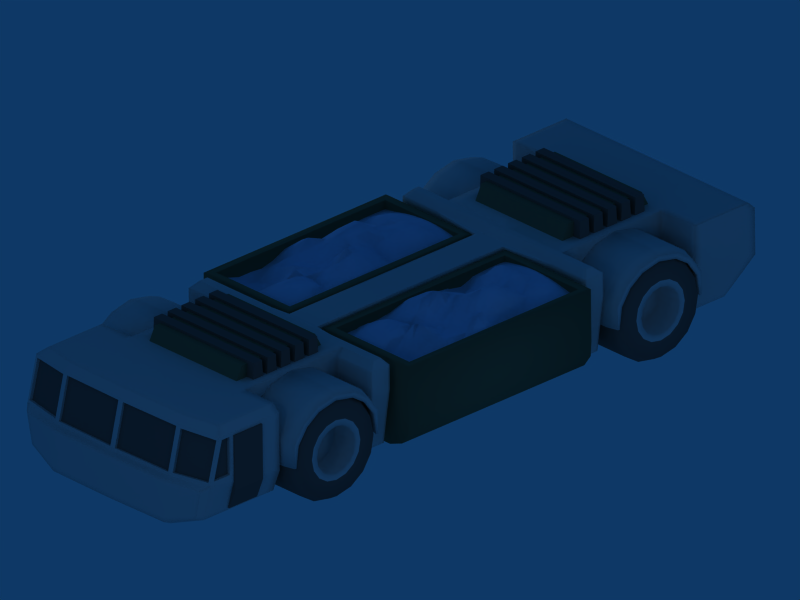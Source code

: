 # Source: cargotruck.blend  (saved by Blender 2.40.0; exported with 4.5.12 LTS)
import bpy
from mathutils import Matrix  # noqa: F401  (used for matrix-valued properties, if any)

bpy.ops.wm.read_factory_settings(use_empty=True)
scene = bpy.context.scene
scene.name = 'Scene'

# ---- collections
col_collection_1 = bpy.data.collections.new('Collection 1'); scene.collection.children.link(col_collection_1)

# ---- materials (node trees are filled in below, after node groups)
mat_material_002 = bpy.data.materials.new('Material.002')
mat_material_002.alpha_threshold = 0.0
mat_material_002.preview_render_type = 'FLAT'
mat_material_002.diffuse_color = (0.3564, 0.3564, 0.3564, 1.0)
mat_material_002.roughness = 0.5
mat_material_002.line_color = (0.0, 0.0, 0.0, 1.0)
mat_material = bpy.data.materials.new('Material')
mat_material.alpha_threshold = 0.0
mat_material.roughness = 0.5
mat_material.line_color = (0.0, 0.0, 0.0, 1.0)
mat_material_003 = bpy.data.materials.new('Material.003')
mat_material_003.alpha_threshold = 0.0
mat_material_003.preview_render_type = 'FLAT'
mat_material_003.diffuse_color = (0.6855, 0.8182, 0.9653, 1.0)
mat_material_003.roughness = 0.5
mat_material_003.line_color = (0.0, 0.0, 0.0, 1.0)
mat_material_001 = bpy.data.materials.new('Material.001')
mat_material_001.alpha_threshold = 0.0
mat_material_001.preview_render_type = 'FLAT'
mat_material_001.diffuse_color = (0.3072, 0.4103, 0.3215, 1.0)
mat_material_001.roughness = 0.5
mat_material_001.line_color = (0.0, 0.0, 0.0, 1.0)

# ---- material node trees

# ---- world
world_world = bpy.data.worlds.new('World'); scene.world = world_world
world_world.color = (0.05656, 0.2208, 0.4)
world_world.use_sun_shadow = False
world_world.sun_shadow_jitter_overblur = 0.0
world_world.cycles.sampling_method = 'MANUAL'
world_world.cycles.sample_map_resolution = 256

# ---- cameras
cam_camera = bpy.data.cameras.new('Camera')
cam_camera.type = 'ORTHO'
cam_camera.passepartout_alpha = 0.2
cam_camera.clip_end = 100.0
cam_camera.lens = 35.0
cam_camera.ortho_scale = 10.0
cam_camera.show_passepartout = False
cam_camera.show_safe_areas = True
cam_camera.dof.focus_distance = 0.0
cam_camera.dof.aperture_fstop = 128.0

# ---- lights
light_spot_002 = bpy.data.lights.new('Spot.002', 'POINT')
light_spot_002.transmission_factor = 0.0
light_spot_002.cutoff_distance = 30.0
light_spot_002.energy = 100.0
light_spot_002.shadow_buffer_clip_start = 1.001
light_spot_002.shadow_soft_size = 1.0
light_spot_002.shadow_maximum_resolution = 0.006
light_spot_002.use_absolute_resolution = True
light_spot_002.cycles.use_multiple_importance_sampling = False
light_spot_001 = bpy.data.lights.new('Spot.001', 'POINT')
light_spot_001.transmission_factor = 0.0
light_spot_001.cutoff_distance = 30.0
light_spot_001.energy = 100.0
light_spot_001.shadow_buffer_clip_start = 1.001
light_spot_001.shadow_soft_size = 1.0
light_spot_001.shadow_maximum_resolution = 0.006
light_spot_001.use_absolute_resolution = True
light_spot_001.cycles.use_multiple_importance_sampling = False
light_spot = bpy.data.lights.new('Spot', 'POINT')
light_spot.transmission_factor = 0.0
light_spot.cutoff_distance = 30.0
light_spot.energy = 100.0
light_spot.shadow_buffer_clip_start = 1.001
light_spot.shadow_soft_size = 1.0
light_spot.shadow_maximum_resolution = 0.006
light_spot.use_absolute_resolution = True
light_spot.cycles.use_multiple_importance_sampling = False

# ---- meshes
me_cube_007 = bpy.data.meshes.new('Cube.007')
me_cube_007.from_pydata([(0.3649, 0.8215, 2.315), (0.3258, 0.7323, 2.315), (0.3649, 0.8215, 3.195), (0.3258, 0.7323, 3.195), (0.5594, 0.5741, 3.195), (0.6264, 0.6447, 3.195), (0.5594, 0.5741, 2.315), (0.6264, 0.6447, 2.315), (0.8172, 0.3746, 2.315), (0.7291, 0.3331, 2.315), (0.8172, 0.3746, 3.195), (0.7291, 0.3331, 3.195), (0.7781, -0.006261, 3.195), (0.8125, -0.005803, 3.195), (0.7781, -0.006261, 2.315), (0.8125, -0.005802, 2.315), (-0.8181, -0.005802, 2.315), (-0.7841, -0.006261, 2.315), (-0.8181, -0.005803, 3.195), (-0.7841, -0.006261, 3.195), (-0.7352, 0.3331, 3.195), (-0.8233, 0.3746, 3.195), (-0.7352, 0.3331, 2.315), (-0.8233, 0.3746, 2.315), (-0.6326, 0.6447, 2.315), (-0.5655, 0.5741, 2.315), (-0.6326, 0.6447, 3.195), (-0.5655, 0.5741, 3.195), (-0.003085, 0.8989, 3.195), (-0.003084, 0.8015, 3.195), (-0.3319, 0.7323, 3.195), (-0.3711, 0.8215, 3.195), (-0.003085, 0.8989, 2.315), (-0.003085, 0.8015, 2.315), (-0.3319, 0.7323, 2.315), (-0.3711, 0.8215, 2.315), (-0.3491, 0.7714, 3.373), (-0.3123, 0.6876, 3.373), (-0.003082, 0.7526, 3.373), (-0.003082, 0.8442, 3.373), (-0.5319, 0.5388, 3.373), (-0.595, 0.6052, 3.373), (-0.7743, 0.3513, 3.373), (-0.6915, 0.3122, 3.373), (-0.7374, -0.006887, 3.373), (-0.7694, -0.006456, 3.373), (0.7638, -0.006456, 3.373), (0.7314, -0.006887, 3.373), (0.6853, 0.3122, 3.373), (0.7681, 0.3513, 3.373), (0.5888, 0.6052, 3.373), (0.5258, 0.5388, 3.373), (0.3061, 0.6876, 3.373), (0.3429, 0.7714, 3.373)], [], [(0, 1, 33, 32), (1, 3, 29, 33), (33, 32, 28, 29), (2, 0, 32, 28), (0, 2, 5, 7), (3, 1, 6, 4), (1, 0, 7, 6), (6, 7, 8, 9), (4, 6, 9, 11), (7, 5, 10, 8), (8, 10, 13, 15), (11, 9, 14, 12), (9, 8, 15, 14), (15, 13, 12, 14), (16, 17, 19, 18), (22, 17, 16, 23), (20, 19, 17, 22), (23, 16, 18, 21), (24, 23, 21, 26), (27, 20, 22, 25), (25, 22, 23, 24), (34, 25, 24, 35), (30, 27, 25, 34), (35, 24, 26, 31), (31, 28, 32, 35), (34, 33, 29, 30), (35, 32, 33, 34), (29, 3, 52, 38), (2, 28, 39, 53), (29, 38, 37, 30), (31, 36, 39, 28), (26, 41, 36, 31), (30, 37, 40, 27), (27, 40, 43, 20), (21, 42, 41, 26), (18, 45, 42, 21), (20, 43, 44, 19), (19, 44, 45, 18), (12, 13, 46, 47), (11, 12, 47, 48), (13, 10, 49, 46), (10, 5, 50, 49), (4, 11, 48, 51), (3, 4, 51, 52), (5, 2, 53, 50), (53, 39, 38, 52), (53, 52, 51, 50), (50, 51, 48, 49), (49, 48, 47, 46), (42, 45, 44, 43), (41, 42, 43, 40), (36, 41, 40, 37), (36, 37, 38, 39)])
me_cube_007.polygons.foreach_set('use_smooth', [True] * 53)
me_cube_007.use_remesh_preserve_volume = False
me_cube_007.use_remesh_preserve_attributes = False
me_cube_007.use_mirror_vertex_groups = False
me_cube_007.update()
me_cylinder_003 = bpy.data.meshes.new('Cylinder.003')
me_cylinder_003.from_pydata([(0.5012, 0.4873, -0.2922), (0.657, 0.2541, -0.2922), (0.7117, -0.0209, -0.2922), (0.657, -0.2959, -0.2922), (0.5012, -0.5291, -0.2922), (0.2681, -0.6849, -0.2922), (-0.006967, -0.7396, -0.2922), (-0.282, -0.6849, -0.2922), (-0.5151, -0.5291, -0.2922), (-0.6709, -0.2959, -0.2922), (-0.7256, -0.0209, -0.2922), (-0.6709, 0.2541, -0.2922), (-0.5151, 0.4873, -0.2922), (-0.282, 0.6431, -0.2922), (-0.006966, 0.6978, -0.2922), (0.2681, 0.6431, -0.2922), (0.5012, 0.4873, 0.2156), (0.657, 0.2541, 0.2156), (0.7117, -0.0209, 0.2156), (0.657, -0.2959, 0.2156), (0.5012, -0.5291, 0.2156), (0.2681, -0.6849, 0.2156), (-0.006968, -0.7396, 0.2156), (-0.282, -0.6849, 0.2156), (-0.5151, -0.5291, 0.2156), (-0.6709, -0.2959, 0.2156), (-0.7256, -0.0209, 0.2156), (-0.6709, 0.2541, 0.2156), (-0.5151, 0.4873, 0.2156), (-0.282, 0.6431, 0.2156), (-0.006965, 0.6978, 0.2156), (0.2681, 0.6431, 0.2156), (0.239, 0.5729, -0.4176), (-0.006966, 0.6219, -0.4176), (-0.2529, 0.5729, -0.4176), (-0.4615, 0.4336, -0.4176), (-0.6008, 0.2251, -0.4176), (-0.6497, -0.0209, -0.4176), (-0.6008, -0.2669, -0.4176), (-0.4615, -0.4754, -0.4176), (-0.2529, -0.6147, -0.4176), (-0.006967, -0.6637, -0.4176), (0.239, -0.6147, -0.4176), (0.4475, -0.4754, -0.4176), (0.5869, -0.2669, -0.4176), (0.6358, -0.0209, -0.4176), (0.5869, 0.2251, -0.4176), (0.4475, 0.4336, -0.4176), (0.2258, 0.2119, -0.4176), (0.2972, 0.1051, -0.4176), (0.3222, -0.0209, -0.4176), (0.2972, -0.1469, -0.4176), (0.2258, -0.2537, -0.4176), (0.119, -0.325, -0.4176), (-0.006967, -0.3501, -0.4176), (-0.1329, -0.325, -0.4176), (-0.2397, -0.2537, -0.4176), (-0.3111, -0.1469, -0.4176), (-0.3362, -0.0209, -0.4176), (-0.3111, 0.1051, -0.4176), (-0.2397, 0.2119, -0.4176), (-0.1329, 0.2832, -0.4176), (-0.006967, 0.3083, -0.4176), (0.119, 0.2832, -0.4176), (-0.006967, -0.0209, -0.04835), (0.119, 0.2832, -0.04835), (-0.006967, 0.3083, -0.04835), (-0.1329, 0.2832, -0.04835), (-0.2397, 0.2119, -0.04835), (-0.3111, 0.1051, -0.04835), (-0.3362, -0.0209, -0.04835), (-0.3111, -0.1469, -0.04835), (-0.2397, -0.2537, -0.04835), (-0.1329, -0.325, -0.04835), (-0.006967, -0.3501, -0.04835), (0.119, -0.325, -0.04835), (0.2258, -0.2537, -0.04835), (0.2972, -0.1469, -0.04835), (0.3222, -0.0209, -0.04835), (0.2972, 0.1051, -0.04835), (0.2258, 0.2119, -0.04835), (-0.006967, -0.0209, 0.3619), (0.2319, 0.5558, 0.3619), (-0.006965, 0.6033, 0.3619), (-0.2458, 0.5558, 0.3619), (-0.4483, 0.4205, 0.3619), (-0.5836, 0.218, 0.3619), (-0.6311, -0.0209, 0.3619), (-0.5836, -0.2598, 0.3619), (-0.4483, -0.4623, 0.3619), (-0.2458, -0.5976, 0.3619), (-0.006968, -0.6451, 0.3619), (0.2319, -0.5976, 0.3619), (0.4344, -0.4623, 0.3619), (0.5697, -0.2598, 0.3619), (0.6172, -0.0209, 0.3619), (0.5697, 0.218, 0.3619), (0.4344, 0.4205, 0.3619), (0.378, 0.1385, -0.4176), (0.2876, 0.2737, -0.4176), (0.4097, -0.0209, -0.4176), (0.378, -0.1803, -0.4176), (0.2876, -0.3155, -0.4176), (0.1525, -0.4058, -0.4176), (-0.006967, -0.4376, -0.4176), (-0.1664, -0.4058, -0.4176), (-0.3016, -0.3155, -0.4176), (-0.3919, -0.1803, -0.4176), (-0.4236, -0.0209, -0.4176), (-0.3919, 0.1385, -0.4176), (-0.3016, 0.2737, -0.4176), (-0.1664, 0.364, -0.4176), (-0.006967, 0.3957, -0.4176), (0.1525, 0.364, -0.4176)], [], [(0, 16, 17, 1), (1, 17, 18, 2), (2, 18, 19, 3), (3, 19, 20, 4), (4, 20, 21, 5), (5, 21, 22, 6), (6, 22, 23, 7), (7, 23, 24, 8), (8, 24, 25, 9), (9, 25, 26, 10), (10, 26, 27, 11), (11, 27, 28, 12), (12, 28, 29, 13), (13, 29, 30, 14), (14, 30, 31, 15), (16, 0, 15, 31), (15, 0, 47, 32), (14, 15, 32, 33), (13, 14, 33, 34), (12, 13, 34, 35), (11, 12, 35, 36), (10, 11, 36, 37), (9, 10, 37, 38), (8, 9, 38, 39), (7, 8, 39, 40), (6, 7, 40, 41), (5, 6, 41, 42), (4, 5, 42, 43), (3, 4, 43, 44), (2, 3, 44, 45), (1, 2, 45, 46), (0, 1, 46, 47), (63, 48, 80, 65), (62, 63, 65, 66), (61, 62, 66, 67), (60, 61, 67, 68), (59, 60, 68, 69), (58, 59, 69, 70), (57, 58, 70, 71), (56, 57, 71, 72), (55, 56, 72, 73), (54, 55, 73, 74), (53, 54, 74, 75), (52, 53, 75, 76), (51, 52, 76, 77), (50, 51, 77, 78), (49, 50, 78, 79), (48, 49, 79, 80), (64, 80, 79), (64, 79, 78), (64, 78, 77), (64, 77, 76), (64, 76, 75), (64, 75, 74), (64, 74, 73), (64, 73, 72), (64, 72, 71), (64, 71, 70), (64, 70, 69), (64, 69, 68), (64, 68, 67), (64, 67, 66), (64, 66, 65), (64, 65, 80), (16, 31, 82, 97), (31, 30, 83, 82), (30, 29, 84, 83), (29, 28, 85, 84), (28, 27, 86, 85), (27, 26, 87, 86), (26, 25, 88, 87), (25, 24, 89, 88), (24, 23, 90, 89), (23, 22, 91, 90), (22, 21, 92, 91), (21, 20, 93, 92), (20, 19, 94, 93), (19, 18, 95, 94), (18, 17, 96, 95), (17, 16, 97, 96), (81, 96, 97), (81, 95, 96), (81, 94, 95), (81, 93, 94), (81, 92, 93), (81, 91, 92), (81, 90, 91), (81, 89, 90), (81, 88, 89), (81, 87, 88), (81, 86, 87), (81, 85, 86), (81, 84, 85), (81, 83, 84), (81, 82, 83), (81, 97, 82), (46, 98, 99, 47), (98, 49, 48, 99), (45, 100, 98, 46), (100, 50, 49, 98), (44, 101, 100, 45), (101, 51, 50, 100), (43, 102, 101, 44), (102, 52, 51, 101), (42, 103, 102, 43), (103, 53, 52, 102), (41, 104, 103, 42), (104, 54, 53, 103), (40, 105, 104, 41), (105, 55, 54, 104), (39, 106, 105, 40), (106, 56, 55, 105), (38, 107, 106, 39), (107, 57, 56, 106), (37, 108, 107, 38), (108, 58, 57, 107), (36, 109, 108, 37), (109, 59, 58, 108), (35, 110, 109, 36), (110, 60, 59, 109), (34, 111, 110, 35), (111, 61, 60, 110), (33, 112, 111, 34), (112, 62, 61, 111), (32, 113, 112, 33), (113, 63, 62, 112), (47, 99, 113, 32), (99, 48, 63, 113)])
me_cylinder_003.polygons.foreach_set('use_smooth', [True] * 128)
me_cylinder_003.polygons.foreach_set('material_index', [0, 0, 0, 0, 0, 0, 0, 0, 0, 0, 0, 0, 0, 0, 0, 0, 0, 0, 0, 0, 0, 0, 0, 0, 0, 0, 0, 0, 0, 0, 0, 0, 1, 1, 1, 1, 1, 1, 1, 1, 1, 1, 1, 1, 1, 1, 1, 1, 1, 1, 1, 1, 1, 1, 1, 1, 1, 1, 1, 1, 1, 1, 1, 1, 0, 0, 0, 0, 0, 0, 0, 0, 0, 0, 0, 0, 0, 0, 0, 0, 0, 0, 0, 0, 0, 0, 0, 0, 0, 0, 0, 0, 0, 0, 0, 0, 0, 1, 0, 1, 0, 1, 0, 1, 0, 1, 0, 1, 0, 1, 0, 1, 0, 1, 0, 1, 0, 1, 0, 1, 0, 1, 0, 1, 0, 1, 0, 1])
me_cylinder_003.materials.append(mat_material_002)
me_cylinder_003.materials.append(mat_material)
me_cylinder_003.use_remesh_preserve_volume = False
me_cylinder_003.use_remesh_preserve_attributes = False
me_cylinder_003.use_mirror_vertex_groups = False
me_cylinder_003.update()
me_cylinder_004 = bpy.data.meshes.new('Cylinder.004')
me_cylinder_004.from_pydata([(-1.832, 1.247, 0.1536), (-1.832, 1.294, 0.08315), (-1.832, 1.311, 1.499e-08), (-1.832, 1.294, -0.08315), (-1.832, 1.247, -0.1536), (-1.832, 1.177, -0.2007), (-1.832, 1.093, -0.2173), (-1.832, 1.01, -0.2007), (-1.832, 0.9398, -0.1536), (-1.832, 0.8927, -0.08315), (-1.832, 0.8762, 2.708e-08), (-1.832, 0.8927, 0.08315), (-1.832, 0.9398, 0.1536), (-1.832, 1.01, 0.2007), (-1.832, 1.093, 0.2173), (-1.832, 1.177, 0.2007), (1.832, 1.247, 0.1536), (1.832, 1.294, 0.08315), (1.832, 1.311, -2.561e-07), (1.832, 1.294, -0.08315), (1.832, 1.247, -0.1536), (1.832, 1.177, -0.2007), (1.832, 1.093, -0.2173), (1.832, 1.01, -0.2007), (1.832, 0.9398, -0.1536), (1.832, 0.8927, -0.08315), (1.832, 0.8762, 5.831e-07), (1.832, 0.8927, 0.08315), (1.832, 0.9398, 0.1536), (1.832, 1.01, 0.2007), (1.832, 1.093, 0.2173), (1.832, 1.177, 0.2007), (-1.832, 1.093, 2.449e-08), (1.832, 1.093, 2.449e-08), (1.832, -1.093, 2.449e-08), (-1.832, -1.093, 2.449e-08), (1.832, -1.01, 0.2007), (1.832, -1.093, 0.2173), (1.832, -1.177, 0.2007), (1.832, -1.247, 0.1536), (1.832, -1.294, 0.08315), (1.832, -1.311, 5.831e-07), (1.832, -1.294, -0.08315), (1.832, -1.247, -0.1536), (1.832, -1.177, -0.2007), (1.832, -1.093, -0.2173), (1.832, -1.01, -0.2007), (1.832, -0.9398, -0.1536), (1.832, -0.8927, -0.08315), (1.832, -0.8762, -2.561e-07), (1.832, -0.8927, 0.08315), (1.832, -0.9398, 0.1536), (-1.832, -1.01, 0.2007), (-1.832, -1.093, 0.2173), (-1.832, -1.177, 0.2007), (-1.832, -1.247, 0.1536), (-1.832, -1.294, 0.08315), (-1.832, -1.311, 2.708e-08), (-1.832, -1.294, -0.08315), (-1.832, -1.247, -0.1536), (-1.832, -1.177, -0.2007), (-1.832, -1.093, -0.2173), (-1.832, -1.01, -0.2007), (-1.832, -0.9398, -0.1536), (-1.832, -0.8927, -0.08315), (-1.832, -0.8762, 1.499e-08), (-1.832, -0.8927, 0.08315), (-1.832, -0.9398, 0.1536)], [], [(32, 0, 1), (33, 17, 16), (32, 1, 2), (33, 18, 17), (32, 2, 3), (33, 19, 18), (32, 3, 4), (33, 20, 19), (32, 4, 5), (33, 21, 20), (32, 5, 6), (33, 22, 21), (32, 6, 7), (33, 23, 22), (32, 7, 8), (33, 24, 23), (32, 8, 9), (33, 25, 24), (32, 9, 10), (33, 26, 25), (32, 10, 11), (33, 27, 26), (32, 11, 12), (33, 28, 27), (32, 12, 13), (33, 29, 28), (32, 13, 14), (33, 30, 29), (32, 14, 15), (33, 31, 30), (15, 0, 32), (33, 16, 31), (0, 16, 17, 1), (1, 17, 18, 2), (2, 18, 19, 3), (3, 19, 20, 4), (4, 20, 21, 5), (5, 21, 22, 6), (6, 22, 23, 7), (7, 23, 24, 8), (8, 24, 25, 9), (9, 25, 26, 10), (10, 26, 27, 11), (11, 27, 28, 12), (12, 28, 29, 13), (13, 29, 30, 14), (14, 30, 31, 15), (16, 0, 15, 31), (51, 67, 52, 36), (53, 37, 36, 52), (54, 38, 37, 53), (55, 39, 38, 54), (56, 40, 39, 55), (57, 41, 40, 56), (58, 42, 41, 57), (59, 43, 42, 58), (60, 44, 43, 59), (61, 45, 44, 60), (62, 46, 45, 61), (63, 47, 46, 62), (64, 48, 47, 63), (65, 49, 48, 64), (66, 50, 49, 65), (67, 51, 50, 66), (34, 51, 36), (52, 67, 35), (34, 36, 37), (35, 53, 52), (34, 37, 38), (35, 54, 53), (34, 38, 39), (35, 55, 54), (34, 39, 40), (35, 56, 55), (34, 40, 41), (35, 57, 56), (34, 41, 42), (35, 58, 57), (34, 42, 43), (35, 59, 58), (34, 43, 44), (35, 60, 59), (34, 44, 45), (35, 61, 60), (34, 45, 46), (35, 62, 61), (34, 46, 47), (35, 63, 62), (34, 47, 48), (35, 64, 63), (34, 48, 49), (35, 65, 64), (34, 49, 50), (35, 66, 65), (34, 50, 51), (35, 67, 66)])
me_cylinder_004.polygons.foreach_set('use_smooth', [True] * 96)
me_cylinder_004.use_remesh_preserve_volume = False
me_cylinder_004.use_remesh_preserve_attributes = False
me_cylinder_004.use_mirror_vertex_groups = False
me_cylinder_004.update()
me_cube_006 = bpy.data.meshes.new('Cube.006')
me_cube_006.from_pydata([(0.3318, 0.4986, 0.4389), (0.3318, -0.2665, 0.4389), (-0.1452, -0.2665, 0.4389), (-0.1452, 0.4986, 0.4389), (0.3318, 0.4986, 0.5077), (0.3318, -0.2665, 0.5077), (-0.1452, -0.2665, 0.5077), (-0.1452, 0.4986, 0.5077), (-0.1452, -0.5532, 0.3939), (0.3318, -0.5532, 0.3939), (-0.1452, -0.5532, 0.3251), (0.3318, -0.5532, 0.3251)], [], [(0, 1, 2, 3), (4, 7, 6, 5), (0, 4, 5, 1), (2, 6, 7, 3), (4, 0, 3, 7), (6, 2, 10, 8), (1, 5, 9, 11), (5, 6, 8, 9), (2, 1, 11, 10), (11, 9, 8, 10)])
me_cube_006.materials.append(mat_material_002)
me_cube_006.use_remesh_preserve_volume = False
me_cube_006.use_remesh_preserve_attributes = False
me_cube_006.use_mirror_vertex_groups = False
me_cube_006.update()
me_grid_001 = bpy.data.meshes.new('Grid.001')
me_grid_001.from_pydata([(1.642, 0.7909, -0.1298), (1.446, 0.7909, -0.127), (1.251, 0.7909, -0.1273), (1.055, 0.7909, -0.1363), (0.8599, 0.7909, -0.1406), (0.6645, 0.7909, -0.1355), (0.469, 0.7909, -0.1679), (0.2735, 0.7909, -0.1054), (0.07804, 0.7909, -0.07357), (-0.1174, 0.7909, -0.08351), (-0.3129, 0.7909, -0.1734), (-0.5084, 0.7909, -0.2181), (-0.7038, 0.7909, -0.2002), (-0.8993, 0.7909, -0.2015), (-1.095, 0.7909, -0.1406), (-1.29, 0.7909, -0.1406), (-1.29, 0.6761, -0.1406), (-1.095, 0.6761, -0.2251), (-0.8993, 0.6761, -0.2496), (-0.7038, 0.6761, -0.2909), (-0.5084, 0.6761, -0.1784), (-0.3129, 0.6761, -0.1673), (-0.1174, 0.6761, -0.04072), (0.07804, 0.6761, 0.02166), (0.2735, 0.6761, -0.06245), (0.469, 0.6761, -0.1336), (0.6645, 0.6761, -0.1717), (0.8599, 0.6761, -0.1364), (1.055, 0.6761, -0.1142), (1.251, 0.6761, -0.07859), (1.446, 0.6761, -0.09742), (1.642, 0.6761, -0.1139), (1.642, 0.5612, -0.09394), (1.446, 0.5612, -0.04981), (1.251, 0.5612, -0.01382), (1.055, 0.5612, -0.07355), (0.8599, 0.5612, -0.1012), (0.6645, 0.5612, -0.04748), (0.469, 0.5612, -0.03261), (0.2735, 0.5612, -0.01378), (0.07804, 0.5612, 0.08944), (-0.1174, 0.5612, -0.07525), (-0.3129, 0.5612, -0.06893), (-0.5084, 0.5612, -0.1201), (-0.7038, 0.5612, -0.2604), (-0.8993, 0.5612, -0.2702), (-1.095, 0.5612, -0.2504), (-1.29, 0.5612, -0.1406), (-1.29, 0.4464, -0.1406), (-1.095, 0.4464, -0.2576), (-0.8993, 0.4464, -0.2763), (-0.7038, 0.4464, -0.2299), (-0.5084, 0.4464, -0.07312), (-0.3129, 0.4464, -0.1241), (-0.1174, 0.4464, -0.1212), (0.07804, 0.4464, 0.01348), (0.2735, 0.4464, 0.04348), (0.469, 0.4464, 0.1152), (0.6645, 0.4464, 0.09866), (0.8599, 0.4464, 0.03905), (1.055, 0.4464, -0.04345), (1.251, 0.4464, 0.03039), (1.446, 0.4464, -0.01399), (1.642, 0.4464, -0.07232), (1.642, 0.3315, -0.05155), (1.446, 0.3315, -0.004584), (1.251, 0.3315, 0.02862), (1.055, 0.3315, -0.03887), (0.8599, 0.3315, 0.09798), (0.6645, 0.3315, 0.2052), (0.469, 0.3315, 0.192), (0.2735, 0.3315, 0.1031), (0.07804, 0.3315, 0.008219), (-0.1174, 0.3315, -0.127), (-0.3129, 0.3315, -0.1153), (-0.5084, 0.3315, -0.02884), (-0.7038, 0.3315, -0.1834), (-0.8993, 0.3315, -0.2702), (-1.095, 0.3315, -0.2504), (-1.29, 0.3315, -0.1406), (-1.29, 0.2167, -0.1406), (-1.095, 0.2167, -0.2251), (-0.8993, 0.2167, -0.1748), (-0.7038, 0.2167, -0.09046), (-0.5084, 0.2167, 0.02352), (-0.3129, 0.2167, -0.06795), (-0.1174, 0.2167, -0.1246), (0.07804, 0.2167, 0.006715), (0.2735, 0.2167, 0.1778), (0.469, 0.2167, 0.208), (0.6645, 0.2167, 0.2282), (0.8599, 0.2167, 0.087), (1.055, 0.2167, 0.01411), (1.251, 0.2167, 0.001515), (1.446, 0.2167, -0.01121), (1.642, 0.2167, -0.03405), (1.642, 0.1018, -0.02217), (1.446, 0.1018, -0.009312), (1.251, 0.1018, 0.07315), (1.055, 0.1018, 0.0877), (0.8599, 0.1018, 0.0735), (0.6645, 0.1018, 0.1374), (0.469, 0.1018, 0.1391), (0.2735, 0.1018, 0.1557), (0.07804, 0.1018, -0.02161), (-0.1174, 0.1018, -0.1015), (-0.3129, 0.1018, -0.1106), (-0.5084, 0.1018, 0.01307), (-0.5785, 0.1018, 0.0339), (-0.7315, 0.1018, -0.05274), (-0.9716, 0.1018, -0.04122), (-1.29, 0.1018, -0.1406), (-1.29, -0.01303, -0.1406), (-0.9202, -0.01303, -0.01155), (-0.67, -0.01303, 0.01193), (-0.5281, -0.01303, -0.03609), (-0.5084, -0.01303, -0.04633), (-0.3129, -0.01303, -0.1089), (-0.1174, -0.01303, -0.04928), (0.07804, -0.01303, 0.06787), (0.2735, -0.01303, 0.1129), (0.469, -0.01303, 0.04525), (0.6645, -0.01303, -0.04805), (0.8599, -0.01303, 0.006371), (1.055, -0.01303, 0.08141), (1.251, -0.01303, 0.1168), (1.446, -0.01303, -0.004332), (1.642, -0.01303, -0.01792), (1.642, -0.1279, -0.02217), (1.446, -0.1279, -0.009312), (1.251, -0.1279, 0.1272), (1.055, -0.1279, 0.0929), (0.8599, -0.1279, -0.01811), (0.6645, -0.1279, -0.1225), (0.469, -0.1279, 0.02554), (0.2735, -0.1279, 0.08746), (0.07804, -0.1279, 0.1884), (-0.1174, -0.1279, 0.02612), (-0.3129, -0.1279, 0.004885), (-0.5084, -0.1279, -0.1091), (-0.5116, -0.1279, -0.04304), (-0.6255, -0.1279, -0.02056), (-0.9032, -0.1279, -0.003074), (-1.29, -0.1279, -0.1406), (-1.29, -0.2427, -0.1406), (-0.9202, -0.2427, -0.01155), (-0.67, -0.2427, 0.01171), (-0.5283, -0.2427, -0.05063), (-0.5084, -0.2427, -0.1205), (-0.3129, -0.2427, -0.002251), (-0.1174, -0.2427, 0.1109), (0.07804, -0.2427, 0.1566), (0.2735, -0.2427, 0.05001), (0.469, -0.2427, -0.00401), (0.6645, -0.2427, -0.1545), (0.8599, -0.2427, -0.07502), (1.055, -0.2427, 0.03665), (1.251, -0.2427, 0.1045), (1.446, -0.2427, -0.0226), (1.642, -0.2427, -0.03405), (1.642, -0.3576, -0.05155), (1.446, -0.3576, -0.04172), (1.251, -0.3576, 0.04892), (1.055, -0.3576, -0.01655), (0.8599, -0.3576, -0.1121), (0.6645, -0.3576, -0.174), (0.469, -0.3576, -0.0393), (0.2735, -0.3576, 0.005543), (0.07804, -0.3576, 0.101), (-0.1174, -0.3576, 0.06032), (-0.3129, -0.3576, -0.02588), (-0.5084, -0.3576, -0.1187), (-0.5797, -0.3576, -0.04791), (-0.7264, -0.3576, -0.01246), (-0.9716, -0.3576, -0.04122), (-1.29, -0.3576, -0.1406), (-1.29, -0.4724, -0.1406), (-1.095, -0.4724, -0.1406), (-0.823, -0.4724, -0.06902), (-0.7038, -0.4724, -0.1399), (-0.5084, -0.4724, -0.1159), (-0.3129, -0.4724, -0.04848), (-0.1174, -0.4724, 0.03259), (0.07804, -0.4724, 0.02663), (0.2735, -0.4724, -0.04072), (0.469, -0.4724, -0.07566), (0.6645, -0.4724, -0.1761), (0.8599, -0.4724, -0.2044), (1.055, -0.4724, -0.08125), (1.251, -0.4724, -0.07232), (1.446, -0.4724, -0.06419), (1.642, -0.4724, -0.07232), (1.642, -0.5873, -0.09394), (1.446, -0.5873, -0.08754), (1.251, -0.5873, -0.09394), (1.055, -0.5873, -0.1103), (0.8599, -0.5873, -0.1721), (0.6645, -0.5873, -0.1328), (0.469, -0.5873, -0.1081), (0.2735, -0.5873, -0.08351), (0.07804, -0.5873, -0.07357), (-0.1174, -0.5873, -0.05858), (-0.3129, -0.5873, -0.1081), (-0.5084, -0.5873, -0.1332), (-0.7038, -0.5873, -0.1406), (-0.8993, -0.5873, -0.1406), (-1.095, -0.5873, -0.1406), (-1.29, -0.5873, -0.1406)], [], [(15, 14, 17, 16), (14, 13, 18, 17), (13, 12, 19, 18), (12, 11, 20, 19), (11, 10, 21, 20), (10, 9, 22, 21), (9, 8, 23, 22), (8, 7, 24, 23), (7, 6, 25, 24), (6, 5, 26, 25), (5, 4, 27, 26), (4, 3, 28, 27), (3, 2, 29, 28), (2, 1, 30, 29), (1, 0, 31, 30), (30, 31, 32, 33), (29, 30, 33, 34), (28, 29, 34, 35), (27, 28, 35, 36), (26, 27, 36, 37), (25, 26, 37, 38), (24, 25, 38, 39), (23, 24, 39, 40), (22, 23, 40, 41), (21, 22, 41, 42), (20, 21, 42, 43), (19, 20, 43, 44), (18, 19, 44, 45), (17, 18, 45, 46), (16, 17, 46, 47), (47, 46, 49, 48), (46, 45, 50, 49), (45, 44, 51, 50), (44, 43, 52, 51), (43, 42, 53, 52), (42, 41, 54, 53), (41, 40, 55, 54), (40, 39, 56, 55), (39, 38, 57, 56), (38, 37, 58, 57), (37, 36, 59, 58), (36, 35, 60, 59), (35, 34, 61, 60), (34, 33, 62, 61), (33, 32, 63, 62), (62, 63, 64, 65), (61, 62, 65, 66), (60, 61, 66, 67), (59, 60, 67, 68), (58, 59, 68, 69), (57, 58, 69, 70), (56, 57, 70, 71), (55, 56, 71, 72), (54, 55, 72, 73), (53, 54, 73, 74), (52, 53, 74, 75), (51, 52, 75, 76), (50, 51, 76, 77), (49, 50, 77, 78), (48, 49, 78, 79), (79, 78, 81, 80), (78, 77, 82, 81), (77, 76, 83, 82), (76, 75, 84, 83), (75, 74, 85, 84), (74, 73, 86, 85), (73, 72, 87, 86), (72, 71, 88, 87), (71, 70, 89, 88), (70, 69, 90, 89), (69, 68, 91, 90), (68, 67, 92, 91), (67, 66, 93, 92), (66, 65, 94, 93), (65, 64, 95, 94), (94, 95, 96, 97), (93, 94, 97, 98), (92, 93, 98, 99), (91, 92, 99, 100), (90, 91, 100, 101), (89, 90, 101, 102), (88, 89, 102, 103), (87, 88, 103, 104), (86, 87, 104, 105), (85, 86, 105, 106), (84, 85, 106, 107), (83, 84, 107, 108), (82, 83, 108, 109), (81, 82, 109, 110), (80, 81, 110, 111), (111, 110, 113, 112), (110, 109, 114, 113), (109, 108, 115, 114), (108, 107, 116, 115), (107, 106, 117, 116), (106, 105, 118, 117), (105, 104, 119, 118), (104, 103, 120, 119), (103, 102, 121, 120), (102, 101, 122, 121), (101, 100, 123, 122), (100, 99, 124, 123), (99, 98, 125, 124), (98, 97, 126, 125), (97, 96, 127, 126), (126, 127, 128, 129), (125, 126, 129, 130), (124, 125, 130, 131), (123, 124, 131, 132), (122, 123, 132, 133), (121, 122, 133, 134), (120, 121, 134, 135), (119, 120, 135, 136), (118, 119, 136, 137), (117, 118, 137, 138), (116, 117, 138, 139), (115, 116, 139, 140), (114, 115, 140, 141), (113, 114, 141, 142), (112, 113, 142, 143), (143, 142, 145, 144), (142, 141, 146, 145), (141, 140, 147, 146), (140, 139, 148, 147), (139, 138, 149, 148), (138, 137, 150, 149), (137, 136, 151, 150), (136, 135, 152, 151), (135, 134, 153, 152), (134, 133, 154, 153), (133, 132, 155, 154), (132, 131, 156, 155), (131, 130, 157, 156), (130, 129, 158, 157), (129, 128, 159, 158), (158, 159, 160, 161), (157, 158, 161, 162), (156, 157, 162, 163), (155, 156, 163, 164), (154, 155, 164, 165), (153, 154, 165, 166), (152, 153, 166, 167), (151, 152, 167, 168), (150, 151, 168, 169), (149, 150, 169, 170), (148, 149, 170, 171), (147, 148, 171, 172), (146, 147, 172, 173), (145, 146, 173, 174), (144, 145, 174, 175), (175, 174, 177, 176), (174, 173, 178, 177), (173, 172, 179, 178), (172, 171, 180, 179), (171, 170, 181, 180), (170, 169, 182, 181), (169, 168, 183, 182), (168, 167, 184, 183), (167, 166, 185, 184), (166, 165, 186, 185), (165, 164, 187, 186), (164, 163, 188, 187), (163, 162, 189, 188), (162, 161, 190, 189), (161, 160, 191, 190), (190, 191, 192, 193), (189, 190, 193, 194), (188, 189, 194, 195), (187, 188, 195, 196), (186, 187, 196, 197), (185, 186, 197, 198), (184, 185, 198, 199), (183, 184, 199, 200), (182, 183, 200, 201), (181, 182, 201, 202), (180, 181, 202, 203), (179, 180, 203, 204), (178, 179, 204, 205), (177, 178, 205, 206), (176, 177, 206, 207)])
me_grid_001.polygons.foreach_set('use_smooth', [True] * 180)
me_grid_001.materials.append(mat_material_003)
me_grid_001.use_remesh_preserve_volume = False
me_grid_001.use_remesh_preserve_attributes = False
me_grid_001.use_mirror_vertex_groups = False
me_grid_001.update()
me_grid = bpy.data.meshes.new('Grid')
me_grid.from_pydata([(1.642, -0.5873, -0.1298), (1.446, -0.5873, -0.127), (1.251, -0.5873, -0.1273), (1.055, -0.5873, -0.1363), (0.8599, -0.5873, -0.1406), (0.6645, -0.5873, -0.1355), (0.469, -0.5873, -0.1679), (0.2735, -0.5873, -0.1054), (0.07804, -0.5873, -0.07357), (-0.1174, -0.5873, -0.08351), (-0.3129, -0.5873, -0.1734), (-0.5084, -0.5873, -0.2181), (-0.7038, -0.5873, -0.2002), (-0.8993, -0.5873, -0.2015), (-1.095, -0.5873, -0.1406), (-1.29, -0.5873, -0.1406), (-1.29, -0.4724, -0.1406), (-1.095, -0.4724, -0.2251), (-0.8993, -0.4724, -0.2496), (-0.7038, -0.4724, -0.2909), (-0.5084, -0.4724, -0.1784), (-0.3129, -0.4724, -0.1673), (-0.1174, -0.4724, -0.04072), (0.07804, -0.4724, 0.02166), (0.2735, -0.4724, -0.06245), (0.469, -0.4724, -0.1336), (0.6645, -0.4724, -0.1717), (0.8599, -0.4724, -0.1364), (1.055, -0.4724, -0.1142), (1.251, -0.4724, -0.07859), (1.446, -0.4724, -0.09742), (1.642, -0.4724, -0.1139), (1.642, -0.3576, -0.09394), (1.446, -0.3576, -0.04981), (1.251, -0.3576, -0.01382), (1.055, -0.3576, -0.07355), (0.8599, -0.3576, -0.1012), (0.6645, -0.3576, -0.04748), (0.469, -0.3576, -0.03261), (0.2735, -0.3576, -0.01378), (0.07804, -0.3576, 0.08944), (-0.1174, -0.3576, -0.07525), (-0.3129, -0.3576, -0.06893), (-0.5084, -0.3576, -0.1201), (-0.7038, -0.3576, -0.2604), (-0.8993, -0.3576, -0.2702), (-1.095, -0.3576, -0.2504), (-1.29, -0.3576, -0.1406), (-1.29, -0.2427, -0.1406), (-1.095, -0.2427, -0.2576), (-0.8993, -0.2427, -0.2763), (-0.7038, -0.2427, -0.2299), (-0.5084, -0.2427, -0.07312), (-0.3129, -0.2427, -0.1241), (-0.1174, -0.2427, -0.1212), (0.07804, -0.2427, 0.01348), (0.2735, -0.2427, 0.04348), (0.469, -0.2427, 0.1152), (0.6645, -0.2427, 0.09866), (0.8599, -0.2427, 0.03905), (1.055, -0.2427, -0.04345), (1.251, -0.2427, 0.03039), (1.446, -0.2427, -0.01399), (1.642, -0.2427, -0.07232), (1.642, -0.1279, -0.05155), (1.446, -0.1279, -0.004584), (1.251, -0.1279, 0.02862), (1.055, -0.1279, -0.03887), (0.8599, -0.1279, 0.09798), (0.6645, -0.1279, 0.2052), (0.469, -0.1279, 0.192), (0.2735, -0.1279, 0.1031), (0.07804, -0.1279, 0.008219), (-0.1174, -0.1279, -0.127), (-0.3129, -0.1279, -0.1153), (-0.5084, -0.1279, -0.02884), (-0.7038, -0.1279, -0.1834), (-0.8993, -0.1279, -0.2702), (-1.095, -0.1279, -0.2504), (-1.29, -0.1279, -0.1406), (-1.29, -0.01303, -0.1406), (-1.095, -0.01303, -0.2251), (-0.8993, -0.01303, -0.1748), (-0.7038, -0.01303, -0.09046), (-0.5084, -0.01303, 0.02352), (-0.3129, -0.01303, -0.06795), (-0.1174, -0.01303, -0.1246), (0.07804, -0.01303, 0.006715), (0.2735, -0.01303, 0.1778), (0.469, -0.01303, 0.208), (0.6645, -0.01303, 0.2282), (0.8599, -0.01303, 0.087), (1.055, -0.01303, 0.01411), (1.251, -0.01303, 0.001515), (1.446, -0.01303, -0.01121), (1.642, -0.01303, -0.03405), (1.642, 0.1018, -0.02217), (1.446, 0.1018, -0.009312), (1.251, 0.1018, 0.07315), (1.055, 0.1018, 0.0877), (0.8599, 0.1018, 0.0735), (0.6645, 0.1018, 0.1374), (0.469, 0.1018, 0.1391), (0.2735, 0.1018, 0.1557), (0.07804, 0.1018, -0.02161), (-0.1174, 0.1018, -0.1015), (-0.3129, 0.1018, -0.1106), (-0.5084, 0.1018, 0.01307), (-0.5785, 0.1018, 0.0339), (-0.7315, 0.1018, -0.05274), (-0.9716, 0.1018, -0.04122), (-1.29, 0.1018, -0.1406), (-1.29, 0.2167, -0.1406), (-0.9202, 0.2167, -0.01155), (-0.67, 0.2167, 0.01193), (-0.5281, 0.2167, -0.03609), (-0.5084, 0.2167, -0.04633), (-0.3129, 0.2167, -0.1089), (-0.1174, 0.2167, -0.04928), (0.07804, 0.2167, 0.06787), (0.2735, 0.2167, 0.1129), (0.469, 0.2167, 0.04525), (0.6645, 0.2167, -0.04805), (0.8599, 0.2167, 0.006371), (1.055, 0.2167, 0.08141), (1.251, 0.2167, 0.1168), (1.446, 0.2167, -0.004332), (1.642, 0.2167, -0.01792), (1.642, 0.3315, -0.02217), (1.446, 0.3315, -0.009312), (1.251, 0.3315, 0.1272), (1.055, 0.3315, 0.0929), (0.8599, 0.3315, -0.01811), (0.6645, 0.3315, -0.1225), (0.469, 0.3315, 0.02554), (0.2735, 0.3315, 0.08746), (0.07804, 0.3315, 0.1884), (-0.1174, 0.3315, 0.02612), (-0.3129, 0.3315, 0.004885), (-0.5084, 0.3315, -0.1091), (-0.5116, 0.3315, -0.04304), (-0.6255, 0.3315, -0.02056), (-0.9032, 0.3315, -0.003074), (-1.29, 0.3315, -0.1406), (-1.29, 0.4464, -0.1406), (-0.9202, 0.4464, -0.01155), (-0.67, 0.4464, 0.01171), (-0.5283, 0.4464, -0.05063), (-0.5084, 0.4464, -0.1205), (-0.3129, 0.4464, -0.002251), (-0.1174, 0.4464, 0.1109), (0.07804, 0.4464, 0.1566), (0.2735, 0.4464, 0.05001), (0.469, 0.4464, -0.00401), (0.6645, 0.4464, -0.1545), (0.8599, 0.4464, -0.07502), (1.055, 0.4464, 0.03665), (1.251, 0.4464, 0.1045), (1.446, 0.4464, -0.0226), (1.642, 0.4464, -0.03405), (1.642, 0.5612, -0.05155), (1.446, 0.5612, -0.04172), (1.251, 0.5612, 0.04892), (1.055, 0.5612, -0.01655), (0.8599, 0.5612, -0.1121), (0.6645, 0.5612, -0.174), (0.469, 0.5612, -0.0393), (0.2735, 0.5612, 0.005543), (0.07804, 0.5612, 0.101), (-0.1174, 0.5612, 0.06032), (-0.3129, 0.5612, -0.02588), (-0.5084, 0.5612, -0.1187), (-0.5797, 0.5612, -0.04791), (-0.7264, 0.5612, -0.01246), (-0.9716, 0.5612, -0.04122), (-1.29, 0.5612, -0.1406), (-1.29, 0.6761, -0.1406), (-1.095, 0.6761, -0.1406), (-0.823, 0.6761, -0.06902), (-0.7038, 0.6761, -0.1399), (-0.5084, 0.6761, -0.1159), (-0.3129, 0.6761, -0.04848), (-0.1174, 0.6761, 0.03259), (0.07804, 0.6761, 0.02663), (0.2735, 0.6761, -0.04072), (0.469, 0.6761, -0.07566), (0.6645, 0.6761, -0.1761), (0.8599, 0.6761, -0.2044), (1.055, 0.6761, -0.08125), (1.251, 0.6761, -0.07232), (1.446, 0.6761, -0.06419), (1.642, 0.6761, -0.07232), (1.642, 0.7909, -0.09394), (1.446, 0.7909, -0.08754), (1.251, 0.7909, -0.09394), (1.055, 0.7909, -0.1103), (0.8599, 0.7909, -0.1721), (0.6645, 0.7909, -0.1328), (0.469, 0.7909, -0.1081), (0.2735, 0.7909, -0.08351), (0.07804, 0.7909, -0.07357), (-0.1174, 0.7909, -0.05858), (-0.3129, 0.7909, -0.1081), (-0.5084, 0.7909, -0.1332), (-0.7038, 0.7909, -0.1406), (-0.8993, 0.7909, -0.1406), (-1.095, 0.7909, -0.1406), (-1.29, 0.7909, -0.1406)], [], [(15, 14, 17, 16), (14, 13, 18, 17), (13, 12, 19, 18), (12, 11, 20, 19), (11, 10, 21, 20), (10, 9, 22, 21), (9, 8, 23, 22), (8, 7, 24, 23), (7, 6, 25, 24), (6, 5, 26, 25), (5, 4, 27, 26), (4, 3, 28, 27), (3, 2, 29, 28), (2, 1, 30, 29), (1, 0, 31, 30), (30, 31, 32, 33), (29, 30, 33, 34), (28, 29, 34, 35), (27, 28, 35, 36), (26, 27, 36, 37), (25, 26, 37, 38), (24, 25, 38, 39), (23, 24, 39, 40), (22, 23, 40, 41), (21, 22, 41, 42), (20, 21, 42, 43), (19, 20, 43, 44), (18, 19, 44, 45), (17, 18, 45, 46), (16, 17, 46, 47), (47, 46, 49, 48), (46, 45, 50, 49), (45, 44, 51, 50), (44, 43, 52, 51), (43, 42, 53, 52), (42, 41, 54, 53), (41, 40, 55, 54), (40, 39, 56, 55), (39, 38, 57, 56), (38, 37, 58, 57), (37, 36, 59, 58), (36, 35, 60, 59), (35, 34, 61, 60), (34, 33, 62, 61), (33, 32, 63, 62), (62, 63, 64, 65), (61, 62, 65, 66), (60, 61, 66, 67), (59, 60, 67, 68), (58, 59, 68, 69), (57, 58, 69, 70), (56, 57, 70, 71), (55, 56, 71, 72), (54, 55, 72, 73), (53, 54, 73, 74), (52, 53, 74, 75), (51, 52, 75, 76), (50, 51, 76, 77), (49, 50, 77, 78), (48, 49, 78, 79), (79, 78, 81, 80), (78, 77, 82, 81), (77, 76, 83, 82), (76, 75, 84, 83), (75, 74, 85, 84), (74, 73, 86, 85), (73, 72, 87, 86), (72, 71, 88, 87), (71, 70, 89, 88), (70, 69, 90, 89), (69, 68, 91, 90), (68, 67, 92, 91), (67, 66, 93, 92), (66, 65, 94, 93), (65, 64, 95, 94), (94, 95, 96, 97), (93, 94, 97, 98), (92, 93, 98, 99), (91, 92, 99, 100), (90, 91, 100, 101), (89, 90, 101, 102), (88, 89, 102, 103), (87, 88, 103, 104), (86, 87, 104, 105), (85, 86, 105, 106), (84, 85, 106, 107), (83, 84, 107, 108), (82, 83, 108, 109), (81, 82, 109, 110), (80, 81, 110, 111), (111, 110, 113, 112), (110, 109, 114, 113), (109, 108, 115, 114), (108, 107, 116, 115), (107, 106, 117, 116), (106, 105, 118, 117), (105, 104, 119, 118), (104, 103, 120, 119), (103, 102, 121, 120), (102, 101, 122, 121), (101, 100, 123, 122), (100, 99, 124, 123), (99, 98, 125, 124), (98, 97, 126, 125), (97, 96, 127, 126), (126, 127, 128, 129), (125, 126, 129, 130), (124, 125, 130, 131), (123, 124, 131, 132), (122, 123, 132, 133), (121, 122, 133, 134), (120, 121, 134, 135), (119, 120, 135, 136), (118, 119, 136, 137), (117, 118, 137, 138), (116, 117, 138, 139), (115, 116, 139, 140), (114, 115, 140, 141), (113, 114, 141, 142), (112, 113, 142, 143), (143, 142, 145, 144), (142, 141, 146, 145), (141, 140, 147, 146), (140, 139, 148, 147), (139, 138, 149, 148), (138, 137, 150, 149), (137, 136, 151, 150), (136, 135, 152, 151), (135, 134, 153, 152), (134, 133, 154, 153), (133, 132, 155, 154), (132, 131, 156, 155), (131, 130, 157, 156), (130, 129, 158, 157), (129, 128, 159, 158), (158, 159, 160, 161), (157, 158, 161, 162), (156, 157, 162, 163), (155, 156, 163, 164), (154, 155, 164, 165), (153, 154, 165, 166), (152, 153, 166, 167), (151, 152, 167, 168), (150, 151, 168, 169), (149, 150, 169, 170), (148, 149, 170, 171), (147, 148, 171, 172), (146, 147, 172, 173), (145, 146, 173, 174), (144, 145, 174, 175), (175, 174, 177, 176), (174, 173, 178, 177), (173, 172, 179, 178), (172, 171, 180, 179), (171, 170, 181, 180), (170, 169, 182, 181), (169, 168, 183, 182), (168, 167, 184, 183), (167, 166, 185, 184), (166, 165, 186, 185), (165, 164, 187, 186), (164, 163, 188, 187), (163, 162, 189, 188), (162, 161, 190, 189), (161, 160, 191, 190), (190, 191, 192, 193), (189, 190, 193, 194), (188, 189, 194, 195), (187, 188, 195, 196), (186, 187, 196, 197), (185, 186, 197, 198), (184, 185, 198, 199), (183, 184, 199, 200), (182, 183, 200, 201), (181, 182, 201, 202), (180, 181, 202, 203), (179, 180, 203, 204), (178, 179, 204, 205), (177, 178, 205, 206), (176, 177, 206, 207)])
me_grid.polygons.foreach_set('use_smooth', [True] * 180)
me_grid.materials.append(mat_material_003)
me_grid.use_remesh_preserve_volume = False
me_grid.use_remesh_preserve_attributes = False
me_grid.use_mirror_vertex_groups = False
me_grid.update()
me_cube_005 = bpy.data.meshes.new('Cube.005')
me_cube_005.from_pydata([(0.6341, 0.6687, -0.1482), (0.6341, -0.6687, -0.1482), (-0.6341, -0.6687, -0.1482), (-0.6341, 0.6687, -0.1482), (0.5316, 0.6687, 0.1064), (0.5316, -0.6687, 0.1064), (-0.5316, -0.6687, 0.1064), (-0.5316, 0.6687, 0.1064), (-0.4519, 0.7698, 0.1482), (-0.4519, -0.7698, 0.1482), (-0.3323, -0.7698, 0.1482), (-0.3323, 0.7698, 0.1482), (-0.4631, 0.7698, -0.1228), (-0.4631, -0.7698, -0.1228), (-0.3211, -0.7698, -0.1228), (-0.3211, 0.7698, -0.1228), (-0.1211, 0.7698, -0.1228), (-0.1211, -0.7698, -0.1228), (-0.2631, -0.7698, -0.1228), (-0.2631, 0.7698, -0.1228), (-0.1323, 0.7698, 0.1482), (-0.1323, -0.7698, 0.1482), (-0.2519, -0.7698, 0.1482), (-0.2519, 0.7698, 0.1482), (0.1481, 0.7698, 0.1482), (0.1481, -0.7698, 0.1482), (0.2677, -0.7698, 0.1482), (0.2677, 0.7698, 0.1482), (0.1369, 0.7698, -0.1228), (0.1369, -0.7698, -0.1228), (0.2789, -0.7698, -0.1228), (0.2789, 0.7698, -0.1228), (0.07886, 0.7698, -0.1228), (0.07886, -0.7698, -0.1228), (-0.06309, -0.7698, -0.1228), (-0.06309, 0.7698, -0.1228), (0.06769, 0.7698, 0.1482), (0.06769, -0.7698, 0.1482), (-0.05192, -0.7698, 0.1482), (-0.05192, 0.7698, 0.1482), (0.4789, 0.7698, -0.1228), (0.4789, -0.7698, -0.1228), (0.3369, -0.7698, -0.1228), (0.3369, 0.7698, -0.1228), (0.4677, 0.7698, 0.1482), (0.4677, -0.7698, 0.1482), (0.3481, -0.7698, 0.1482), (0.3481, 0.7698, 0.1482)], [], [(0, 1, 2, 3), (4, 7, 6, 5), (0, 4, 5, 1), (1, 5, 6, 2), (2, 6, 7, 3), (4, 0, 3, 7), (12, 8, 11, 15), (13, 9, 8, 12), (14, 10, 9, 13), (15, 11, 10, 14), (11, 8, 9, 10), (13, 12, 15, 14), (18, 19, 16, 17), (20, 23, 22, 21), (16, 20, 21, 17), (17, 21, 22, 18), (18, 22, 23, 19), (19, 23, 20, 16), (28, 24, 27, 31), (29, 25, 24, 28), (30, 26, 25, 29), (31, 27, 26, 30), (27, 24, 25, 26), (29, 28, 31, 30), (34, 35, 32, 33), (36, 39, 38, 37), (32, 36, 37, 33), (33, 37, 38, 34), (34, 38, 39, 35), (35, 39, 36, 32), (42, 43, 40, 41), (44, 47, 46, 45), (40, 44, 45, 41), (41, 45, 46, 42), (42, 46, 47, 43), (43, 47, 44, 40)])
me_cube_005.polygons.foreach_set('material_index', [0, 0, 0, 0, 0, 0, 1, 1, 1, 1, 1, 1, 1, 1, 1, 1, 1, 1, 1, 1, 1, 1, 1, 1, 1, 1, 1, 1, 1, 1, 1, 1, 1, 1, 1, 1])
me_cube_005.materials.append(mat_material_001)
me_cube_005.materials.append(mat_material_002)
me_cube_005.use_remesh_preserve_volume = False
me_cube_005.use_remesh_preserve_attributes = False
me_cube_005.use_mirror_vertex_groups = False
me_cube_005.update()
me_cube_003 = bpy.data.meshes.new('Cube.003')
me_cube_003.from_pydata([(0.6341, 0.6687, -0.1482), (0.6341, -0.6687, -0.1482), (-0.6341, -0.6687, -0.1482), (-0.6341, 0.6687, -0.1482), (0.5316, 0.6687, 0.1064), (0.5316, -0.6687, 0.1064), (-0.5316, -0.6687, 0.1064), (-0.5316, 0.6687, 0.1064), (-0.4519, 0.7698, 0.1482), (-0.4519, -0.7698, 0.1482), (-0.3323, -0.7698, 0.1482), (-0.3323, 0.7698, 0.1482), (-0.4631, 0.7698, -0.1228), (-0.4631, -0.7698, -0.1228), (-0.3211, -0.7698, -0.1228), (-0.3211, 0.7698, -0.1228), (-0.1211, 0.7698, -0.1228), (-0.1211, -0.7698, -0.1228), (-0.2631, -0.7698, -0.1228), (-0.2631, 0.7698, -0.1228), (-0.1323, 0.7698, 0.1482), (-0.1323, -0.7698, 0.1482), (-0.2519, -0.7698, 0.1482), (-0.2519, 0.7698, 0.1482), (0.1481, 0.7698, 0.1482), (0.1481, -0.7698, 0.1482), (0.2677, -0.7698, 0.1482), (0.2677, 0.7698, 0.1482), (0.1369, 0.7698, -0.1228), (0.1369, -0.7698, -0.1228), (0.2789, -0.7698, -0.1228), (0.2789, 0.7698, -0.1228), (0.07886, 0.7698, -0.1228), (0.07886, -0.7698, -0.1228), (-0.06309, -0.7698, -0.1228), (-0.06309, 0.7698, -0.1228), (0.06769, 0.7698, 0.1482), (0.06769, -0.7698, 0.1482), (-0.05192, -0.7698, 0.1482), (-0.05192, 0.7698, 0.1482), (0.4789, 0.7698, -0.1228), (0.4789, -0.7698, -0.1228), (0.3369, -0.7698, -0.1228), (0.3369, 0.7698, -0.1228), (0.4677, 0.7698, 0.1482), (0.4677, -0.7698, 0.1482), (0.3481, -0.7698, 0.1482), (0.3481, 0.7698, 0.1482)], [], [(0, 1, 2, 3), (4, 7, 6, 5), (0, 4, 5, 1), (1, 5, 6, 2), (2, 6, 7, 3), (4, 0, 3, 7), (12, 8, 11, 15), (13, 9, 8, 12), (14, 10, 9, 13), (15, 11, 10, 14), (11, 8, 9, 10), (13, 12, 15, 14), (18, 19, 16, 17), (20, 23, 22, 21), (16, 20, 21, 17), (17, 21, 22, 18), (18, 22, 23, 19), (19, 23, 20, 16), (28, 24, 27, 31), (29, 25, 24, 28), (30, 26, 25, 29), (31, 27, 26, 30), (27, 24, 25, 26), (29, 28, 31, 30), (34, 35, 32, 33), (36, 39, 38, 37), (32, 36, 37, 33), (33, 37, 38, 34), (34, 38, 39, 35), (35, 39, 36, 32), (42, 43, 40, 41), (44, 47, 46, 45), (40, 44, 45, 41), (41, 45, 46, 42), (42, 46, 47, 43), (43, 47, 44, 40)])
me_cube_003.polygons.foreach_set('material_index', [0, 0, 0, 0, 0, 0, 1, 1, 1, 1, 1, 1, 1, 1, 1, 1, 1, 1, 1, 1, 1, 1, 1, 1, 1, 1, 1, 1, 1, 1, 1, 1, 1, 1, 1, 1])
me_cube_003.materials.append(mat_material_001)
me_cube_003.materials.append(mat_material_002)
me_cube_003.use_remesh_preserve_volume = False
me_cube_003.use_remesh_preserve_attributes = False
me_cube_003.use_mirror_vertex_groups = False
me_cube_003.update()
me_cube_002 = bpy.data.meshes.new('Cube.002')
me_cube_002.from_pydata([(2.168, -0.927, 0.4754), (2.168, 0.627, 0.4754), (-0.9641, 0.627, 0.4754), (-0.9641, -0.927, 0.4754), (2.168, -0.927, -0.2543), (2.168, 0.627, -0.2543), (-0.9641, 0.627, -0.2543), (-0.9641, -0.927, -0.2543), (-0.9641, -0.9095, -0.4638), (-0.9641, 0.6095, -0.4638), (2.168, 0.6095, -0.4638), (2.168, -0.9095, -0.4638), (2.168, -0.7923, -0.6325), (2.168, 0.4923, -0.6325), (-0.9641, 0.4923, -0.6325), (-0.9641, -0.7923, -0.6325), (-0.9641, -0.5732, -0.714), (-0.9641, 0.2732, -0.714), (2.168, 0.2732, -0.714), (2.168, -0.5732, -0.714), (-0.8467, -0.8178, 0.4754), (-0.8467, 0.5178, 0.4754), (2.05, 0.5178, 0.4754), (2.05, -0.8178, 0.4754), (2.05, -0.8178, -0.2926), (2.05, 0.5178, -0.2926), (-0.8467, 0.5178, -0.2926), (-0.8467, -0.8178, -0.2926), (-0.8467, -0.6454, -0.5427), (-0.8467, 0.3454, -0.5427), (2.05, 0.3454, -0.5427), (2.05, -0.6454, -0.5427), (2.168, -1.552, 0.4754), (2.168, -3.106, 0.4754), (-0.9641, -3.106, 0.4754), (-0.9641, -1.552, 0.4754), (2.168, -1.552, -0.2543), (2.168, -3.106, -0.2543), (-0.9641, -3.106, -0.2543), (-0.9641, -1.552, -0.2543), (-0.9641, -1.569, -0.4638), (-0.9641, -3.089, -0.4638), (2.168, -3.089, -0.4638), (2.168, -1.569, -0.4638), (2.168, -1.687, -0.6325), (2.168, -2.971, -0.6325), (-0.9641, -2.971, -0.6325), (-0.9641, -1.687, -0.6325), (-0.9641, -1.906, -0.714), (-0.9641, -2.752, -0.714), (2.168, -2.752, -0.714), (2.168, -1.906, -0.714), (-0.8467, -1.661, 0.4754), (-0.8467, -2.997, 0.4754), (2.05, -2.997, 0.4754), (2.05, -1.661, 0.4754), (2.05, -1.661, -0.2926), (2.05, -2.997, -0.2926), (-0.8467, -2.997, -0.2926), (-0.8467, -1.661, -0.2926), (-0.8467, -1.834, -0.5427), (-0.8467, -2.824, -0.5427), (2.05, -2.824, -0.5427), (2.05, -1.834, -0.5427)], [], [(0, 4, 5, 1), (1, 5, 6, 2), (2, 6, 7, 3), (4, 0, 3, 7), (4, 7, 8, 11), (7, 6, 9, 8), (6, 5, 10, 9), (5, 4, 11, 10), (10, 11, 12, 13), (9, 10, 13, 14), (8, 9, 14, 15), (11, 8, 15, 12), (12, 15, 16, 19), (15, 14, 17, 16), (14, 13, 18, 17), (13, 12, 19, 18), (19, 16, 17, 18), (2, 3, 20, 21), (3, 0, 23, 20), (0, 1, 22, 23), (1, 2, 21, 22), (22, 21, 26, 25), (23, 22, 25, 24), (20, 23, 24, 27), (21, 20, 27, 26), (26, 27, 28, 29), (27, 24, 31, 28), (24, 25, 30, 31), (25, 26, 29, 30), (31, 30, 29, 28), (32, 36, 37, 33), (33, 37, 38, 34), (34, 38, 39, 35), (36, 32, 35, 39), (36, 39, 40, 43), (39, 38, 41, 40), (38, 37, 42, 41), (37, 36, 43, 42), (42, 43, 44, 45), (41, 42, 45, 46), (40, 41, 46, 47), (43, 40, 47, 44), (44, 47, 48, 51), (47, 46, 49, 48), (46, 45, 50, 49), (45, 44, 51, 50), (51, 48, 49, 50), (34, 35, 52, 53), (35, 32, 55, 52), (32, 33, 54, 55), (33, 34, 53, 54), (54, 53, 58, 57), (55, 54, 57, 56), (52, 55, 56, 59), (53, 52, 59, 58), (58, 59, 60, 61), (59, 56, 63, 60), (56, 57, 62, 63), (57, 58, 61, 62), (63, 62, 61, 60)])
me_cube_002.polygons.foreach_set('use_smooth', [True] * 60)
me_cube_002.materials.append(mat_material_001)
me_cube_002.use_remesh_preserve_volume = False
me_cube_002.use_remesh_preserve_attributes = False
me_cube_002.use_mirror_vertex_groups = False
me_cube_002.update()
me_cube = bpy.data.meshes.new('Cube')
me_cube.from_pydata([(1.839, 0.2292, 1.07), (1.839, -0.7562, 1.07), (2.151, -0.7562, 1.07), (2.151, 0.2292, 1.07), (3.732, 0.2292, 1.07), (3.732, -0.7562, 1.07), (4.337, -0.7562, 1.07), (4.754, -0.08513, 1.07), (3.732, 0.2292, 1.697), (4.754, -0.08513, 1.697), (4.337, -0.5688, 1.572), (3.732, -0.5688, 1.572), (2.151, -0.5688, 1.572), (2.151, 0.2292, 1.697), (1.839, -0.5688, 1.572), (1.839, 0.2292, 1.697), (1.755, -0.7562, 0.29), (1.755, 0.2292, 0.29), (-1.435, 0.2292, 0.29), (-1.435, -0.7562, 0.29), (-1.519, 0.2292, 1.697), (-1.519, -0.5688, 1.572), (-1.836, 0.2292, 1.697), (-1.836, -0.5688, 1.572), (-3.418, -0.5688, 1.572), (-4.614, -0.5688, 1.572), (-4.614, -0.0614, 1.697), (-3.418, -0.2484, 1.697), (-4.71, -0.08886, 1.07), (-4.71, -0.7562, 1.07), (-3.418, -0.7562, 1.07), (-3.418, -0.2484, 1.07), (-1.836, 0.2292, 1.07), (-1.836, -0.7562, 1.07), (-1.519, -0.7562, 1.07), (-1.519, 0.2292, 1.07), (-3.418, 0.5672, 1.07), (-1.836, 0.5672, 1.07), (-4.549, 0.5672, 1.07), (-3.418, 0.5672, 1.697), (-4.453, 0.5672, 1.697), (-1.836, 0.5672, 1.697), (-1.519, 0.5672, 1.697), (-1.519, 0.5672, 1.07), (-1.435, 0.5672, 0.29), (1.755, 0.5672, 0.29), (2.151, 0.5672, 1.697), (1.839, 0.5672, 1.697), (1.839, 0.5672, 1.07), (2.151, 0.5672, 1.07), (4.754, 0.5672, 1.07), (4.754, 0.5672, 1.697), (3.732, 0.5672, 1.697), (3.732, 0.5672, 1.07), (-1.594, 0.6613, 1.613), (-1.723, 0.6613, 1.613), (-4.354, 0.6613, 1.59), (-3.418, 0.6613, 1.59), (-4.45, 0.6613, 1.07), (-1.723, 0.6613, 1.07), (-3.418, 0.6613, 1.07), (3.732, 0.6678, 1.07), (3.732, 0.6678, 1.697), (4.652, 0.6678, 1.697), (4.652, 0.6678, 1.07), (2.038, 0.6627, 1.07), (1.939, 0.6627, 1.07), (1.939, 0.6627, 1.613), (2.038, 0.6627, 1.613), (-4.543, -0.01168, 1.697), (-4.273, -0.01168, 1.697), (-4.4, 0.5175, 1.697), (-4.273, 0.5175, 1.697), (-4.273, -0.01168, 1.657), (-4.273, 0.5175, 1.657), (-4.4, 0.5175, 1.657), (-4.543, -0.01168, 1.657), (-4.553, 0.524, 1.104), (-4.467, 0.524, 1.664), (-4.611, -0.01819, 1.664), (-4.697, -0.04564, 1.104), (-4.654, -0.0541, 1.097), (-4.568, -0.02664, 1.658), (-4.51, 0.5155, 1.097), (-4.424, 0.5155, 1.658), (-4.705, -0.0554, 1.028), (-4.557, 0.5338, 1.028), (-4.573, 0.5338, 0.0774), (-4.721, -0.0554, 0.0774), (-4.67, -0.06217, 1.027), (-4.686, -0.06217, 0.07682), (-4.539, 0.527, 0.07682), (-4.522, 0.527, 1.027), (-4.522, 0.527, -0.9577), (-4.539, 0.527, -0.007125), (-4.686, -0.06217, -0.007125), (-4.67, -0.06217, -0.9577), (-4.721, -0.0554, -0.007705), (-4.573, 0.5338, -0.007705), (-4.557, 0.5338, -0.9583), (-4.705, -0.0554, -0.9583), (-4.424, 0.5155, -1.588), (-4.51, 0.5155, -1.027), (-4.568, -0.02664, -1.588), (-4.654, -0.0541, -1.027), (-4.697, -0.04564, -1.034), (-4.611, -0.01819, -1.595), (-4.467, 0.524, -1.595), (-4.553, 0.524, -1.034), (-4.543, -0.01167, -1.587), (-4.4, 0.5175, -1.587), (-4.273, 0.5175, -1.587), (-4.273, -0.01168, -1.587), (-4.273, 0.5175, -1.628), (-4.4, 0.5175, -1.628), (-4.273, -0.01168, -1.628), (-4.543, -0.01167, -1.628), (-3.418, -0.2484, -1.628), (-4.614, -0.0614, -1.628), (-4.453, 0.5672, -1.628), (-3.418, 0.5672, -1.628), (2.038, 0.6627, -1.543), (1.939, 0.6627, -1.543), (1.939, 0.6627, -1.001), (2.038, 0.6627, -1.001), (1.939, 0.6627, 0.03477), (2.038, 0.6627, 0.03477), (4.652, 0.6678, 0.03477), (4.652, 0.6678, -1.001), (4.652, 0.6678, -1.628), (3.732, 0.6678, -1.628), (3.732, 0.6678, -1.001), (3.732, 0.6678, 0.03477), (-4.467, 0.6613, 0.03477), (-3.418, 0.6613, -1.001), (-1.723, 0.6613, -1.001), (-4.45, 0.6613, -1.001), (-3.418, 0.6613, -1.52), (-4.354, 0.6613, -1.52), (-1.723, 0.6613, -1.543), (-1.594, 0.6613, -1.543), (-1.594, 0.6613, 0.03477), (-1.723, 0.6613, 0.03477), (-3.418, 0.6613, 0.03477), (2.151, 0.5672, 0.03477), (1.839, 0.5672, 0.03477), (1.755, 0.5672, 0.03477), (-1.435, 0.5672, 0.03477), (-1.519, 0.5672, 0.03477), (3.732, 0.5672, -1.001), (3.732, 0.5672, -1.628), (4.754, 0.5672, -1.628), (4.754, 0.5672, -1.001), (2.151, 0.5672, -1.001), (1.839, 0.5672, -1.001), (1.839, 0.5672, -1.628), (2.151, 0.5672, -1.628), (1.755, 0.5672, -0.2203), (-1.435, 0.5672, -0.2203), (-1.519, 0.5672, -1.001), (-1.519, 0.5672, -1.628), (-1.836, 0.5672, -1.628), (-4.549, 0.5672, -1.001), (-1.836, 0.5672, -1.001), (-3.418, 0.5672, -1.001), (4.754, 0.5672, 0.03477), (-4.567, 0.5672, 0.03477), (-1.519, 0.2292, -1.001), (-1.519, -0.7562, -1.001), (-1.836, -0.7562, -1.001), (-1.836, 0.2292, -1.001), (-1.519, -0.7562, 0.03477), (-1.836, -0.7562, 0.03477), (-3.418, -0.7562, 0.03477), (-3.418, -0.2484, -1.001), (-3.418, -0.7562, -1.001), (-4.71, -0.7562, -1.001), (-4.71, -0.08886, -1.001), (-4.728, -0.7562, 0.03477), (-4.728, -0.08886, 0.03477), (-4.614, -0.5688, -1.502), (-3.418, -0.5688, -1.502), (-1.836, -0.5688, -1.502), (-1.836, 0.2292, -1.628), (-1.519, -0.5688, -1.502), (-1.519, 0.2292, -1.628), (-1.435, -0.7562, 0.03477), (-1.435, -0.7562, -0.2203), (-1.435, 0.2292, -0.2203), (1.755, 0.2292, -0.2203), (1.755, -0.7562, -0.2203), (1.755, 0.2292, 0.03477), (1.755, -0.7562, 0.03477), (1.839, 0.2292, -1.628), (1.839, -0.5688, -1.502), (2.151, 0.2292, -1.628), (2.151, -0.5688, -1.502), (3.732, -0.5688, -1.502), (4.337, -0.5688, -1.502), (4.754, -0.08513, -1.628), (3.732, 0.2292, -1.628), (4.754, -0.08513, 0.03477), (4.337, -0.7562, 0.03477), (4.754, -0.08513, -1.001), (4.337, -0.7562, -1.001), (3.732, -0.7562, -1.001), (3.732, 0.2292, -1.001), (3.732, -0.7562, 0.03477), (2.151, -0.7562, 0.03477), (1.839, -0.7562, 0.03477), (2.151, 0.2292, -1.001), (2.151, -0.7562, -1.001), (1.839, -0.7562, -1.001), (1.839, 0.2292, -1.001), (-4.8, -0.1172, 1.04), (-4.818, -0.1172, 0.03477), (-4.8, -0.7194, 1.04), (-4.818, -0.7194, 0.03477), (-4.704, -0.12, -1.548), (-4.8, -0.1172, -0.9702), (-4.704, -0.5504, -1.457), (-4.8, -0.7194, -0.9702), (-4.704, -0.12, 1.617), (-4.704, -0.5504, 1.527)], [], [(1, 209, 208, 2), (2, 208, 207, 5), (3, 2, 5, 4), (5, 207, 202, 6), (6, 202, 201, 7), (6, 7, 9, 10), (5, 6, 10, 11), (4, 5, 11, 8), (2, 3, 13, 12), (1, 2, 12, 14), (0, 1, 14, 15), (8, 11, 10, 9), (15, 14, 12, 13), (209, 1, 16, 192), (1, 0, 17, 16), (17, 16, 192, 191), (186, 192, 16, 19), (19, 16, 17, 18), (34, 19, 18, 35), (171, 186, 19, 34), (20, 22, 23, 21), (27, 26, 25, 24), (35, 20, 21, 34), (34, 21, 23, 33), (33, 23, 22, 32), (31, 27, 24, 30), (30, 24, 25, 29), (30, 29, 178, 173), (32, 31, 30, 33), (33, 30, 173, 172), (34, 33, 172, 171), (32, 37, 36, 31), (31, 36, 39, 27), (22, 41, 37, 32), (35, 43, 42, 20), (20, 42, 41, 22), (18, 44, 43, 35), (17, 45, 44, 18), (15, 13, 46, 47), (0, 15, 47, 48), (13, 3, 49, 46), (9, 7, 50, 51), (8, 9, 51, 52), (4, 8, 52, 53), (7, 201, 165, 50), (3, 4, 53, 49), (17, 0, 48, 45), (43, 44, 147, 148), (44, 45, 146, 147), (48, 145, 146, 45), (42, 54, 55, 41), (41, 55, 59, 37), (40, 56, 58, 38), (39, 57, 56, 40), (36, 60, 57, 39), (38, 58, 133, 166), (37, 59, 60, 36), (142, 143, 60, 59), (143, 133, 58, 60), (58, 56, 57, 60), (144, 126, 65, 49), (49, 53, 61, 65), (50, 165, 127, 64), (53, 52, 62, 61), (52, 51, 63, 62), (51, 50, 64, 63), (46, 49, 65, 68), (64, 61, 62, 63), (132, 61, 64, 127), (126, 65, 61, 132), (145, 48, 66, 125), (48, 47, 67, 66), (47, 46, 68, 67), (65, 66, 67, 68), (125, 66, 65, 126), (27, 70, 69, 26), (26, 69, 71, 40), (40, 71, 72, 39), (39, 72, 70, 27), (72, 74, 73, 70), (71, 75, 74, 72), (69, 76, 75, 71), (70, 73, 76, 69), (73, 74, 75, 76), (38, 77, 78, 40), (40, 78, 79, 26), (28, 80, 77, 38), (26, 79, 80, 28), (79, 82, 81, 80), (80, 81, 83, 77), (78, 84, 82, 79), (77, 83, 84, 78), (82, 84, 83, 81), (38, 86, 85, 28), (166, 87, 86, 38), (179, 88, 87, 166), (28, 85, 88, 179), (85, 89, 90, 88), (88, 90, 91, 87), (87, 91, 92, 86), (86, 92, 89, 85), (89, 92, 91, 90), (96, 95, 94, 93), (99, 100, 96, 93), (98, 99, 93, 94), (97, 98, 94, 95), (100, 97, 95, 96), (177, 179, 97, 100), (179, 166, 98, 97), (166, 162, 99, 98), (162, 177, 100, 99), (103, 104, 102, 101), (108, 107, 101, 102), (107, 106, 103, 101), (105, 108, 102, 104), (106, 105, 104, 103), (118, 177, 105, 106), (177, 162, 108, 105), (119, 118, 106, 107), (162, 119, 107, 108), (112, 109, 110, 111), (115, 116, 109, 112), (116, 114, 110, 109), (114, 113, 111, 110), (113, 115, 112, 111), (120, 117, 115, 113), (119, 120, 113, 114), (118, 119, 114, 116), (117, 118, 116, 115), (125, 126, 124, 123), (124, 121, 122, 123), (155, 122, 121, 156), (154, 123, 122, 155), (145, 125, 123, 154), (126, 132, 131, 124), (132, 127, 128, 131), (128, 129, 130, 131), (156, 121, 124, 153), (151, 129, 128, 152), (150, 130, 129, 151), (149, 131, 130, 150), (152, 128, 127, 165), (153, 124, 131, 149), (144, 126, 124, 153), (136, 134, 137, 138), (143, 134, 136, 133), (142, 135, 134, 143), (163, 164, 134, 135), (162, 166, 133, 136), (164, 120, 137, 134), (120, 119, 138, 137), (119, 162, 136, 138), (161, 163, 135, 139), (160, 161, 139, 140), (154, 157, 146, 145), (158, 147, 146, 157), (159, 148, 147, 158), (189, 157, 154, 213), (210, 153, 149, 206), (203, 152, 165, 201), (206, 149, 150, 200), (200, 150, 151, 199), (199, 151, 152, 203), (195, 156, 153, 210), (213, 154, 155, 193), (193, 155, 156, 195), (189, 188, 158, 157), (188, 167, 159, 158), (185, 183, 161, 160), (167, 185, 160, 159), (183, 170, 163, 161), (174, 117, 120, 164), (170, 174, 164, 163), (168, 171, 172, 169), (169, 172, 173, 175), (170, 169, 175, 174), (175, 173, 178, 176), (175, 176, 180, 181), (174, 175, 181, 117), (169, 170, 183, 182), (168, 169, 182, 184), (167, 168, 184, 185), (117, 181, 180, 118), (185, 184, 182, 183), (171, 168, 187, 186), (168, 167, 188, 187), (187, 188, 189, 190), (186, 187, 190, 192), (189, 191, 192, 190), (212, 213, 189, 190), (209, 212, 190, 192), (193, 195, 196, 194), (200, 199, 198, 197), (213, 193, 194, 212), (212, 194, 196, 211), (211, 196, 195, 210), (206, 200, 197, 205), (205, 197, 198, 204), (204, 198, 199, 203), (204, 203, 201, 202), (205, 204, 202, 207), (210, 206, 205, 211), (211, 205, 207, 208), (212, 211, 208, 209), (28, 179, 215, 214), (178, 29, 216, 217), (177, 118, 218, 219), (118, 180, 220, 218), (180, 176, 221, 220), (179, 177, 219, 215), (176, 178, 217, 221), (26, 28, 214, 222), (25, 26, 222, 223), (29, 25, 223, 216), (221, 219, 218, 220), (221, 217, 215, 219), (216, 214, 215, 217), (216, 223, 222, 214), (54, 141, 142, 55), (42, 148, 141, 54), (140, 141, 148, 160), (139, 142, 141, 140)])
me_cube.polygons.foreach_set('use_smooth', [True] * 222)
me_cube.polygons.foreach_set('material_index', [0, 0, 0, 0, 0, 0, 0, 0, 0, 0, 0, 0, 0, 0, 0, 0, 0, 0, 0, 0, 0, 0, 0, 0, 0, 0, 0, 0, 0, 0, 0, 0, 0, 0, 0, 0, 0, 0, 0, 0, 0, 0, 0, 0, 0, 0, 0, 0, 0, 0, 0, 0, 0, 0, 0, 0, 0, 0, 0, 0, 0, 0, 0, 0, 0, 0, 0, 0, 0, 0, 0, 0, 0, 0, 0, 0, 0, 0, 0, 0, 0, 0, 0, 1, 0, 0, 0, 0, 0, 0, 0, 0, 1, 0, 0, 0, 0, 0, 0, 0, 0, 1, 1, 0, 0, 0, 0, 0, 0, 0, 0, 1, 0, 0, 0, 0, 0, 0, 0, 0, 1, 0, 0, 0, 0, 0, 0, 0, 0, 0, 0, 0, 0, 0, 0, 0, 0, 0, 0, 0, 0, 0, 0, 0, 0, 0, 0, 0, 0, 0, 0, 0, 0, 0, 0, 0, 0, 0, 0, 0, 0, 0, 0, 0, 0, 0, 0, 0, 0, 0, 0, 0, 0, 0, 0, 0, 0, 0, 0, 0, 0, 0, 0, 0, 0, 0, 0, 0, 0, 0, 0, 0, 0, 0, 0, 0, 0, 0, 0, 0, 0, 0, 0, 0, 0, 0, 0, 0, 0, 0, 0, 0, 0, 0, 0, 0, 0, 0, 0, 0, 0, 0])
me_cube.materials.append(mat_material)
me_cube.materials.append(mat_material_002)
me_cube.use_remesh_preserve_volume = False
me_cube.use_remesh_preserve_attributes = False
me_cube.use_mirror_vertex_groups = False
me_cube.update()

# ---- objects
ob_lamp_002 = bpy.data.objects.new('Lamp.002', light_spot_002)
ob_lamp_001 = bpy.data.objects.new('Lamp.001', light_spot_001)
ob_cube_008 = bpy.data.objects.new('Cube.008', me_cube_007)
ob_cube_007 = bpy.data.objects.new('Cube.007', me_cube_007)
ob_cube_006 = bpy.data.objects.new('Cube.006', me_cube_007)
ob_cube_005 = bpy.data.objects.new('Cube.005', me_cube_007)
ob_cylinder_002 = bpy.data.objects.new('Cylinder.002', me_cylinder_003)
ob_cylinder_001 = bpy.data.objects.new('Cylinder.001', me_cylinder_003)
ob_cylinder = bpy.data.objects.new('Cylinder', me_cylinder_003)
ob_cylinder_004 = bpy.data.objects.new('Cylinder.004', me_cylinder_004)
ob_cube_004 = bpy.data.objects.new('Cube.004', me_cube_006)
ob_grid_001 = bpy.data.objects.new('Grid.001', me_grid_001)
ob_grid = bpy.data.objects.new('Grid', me_grid)
ob_cube_001 = bpy.data.objects.new('Cube.001', me_cube_005)
ob_cube_003 = bpy.data.objects.new('Cube.003', me_cube_003)
ob_cube_002 = bpy.data.objects.new('Cube.002', me_cube_002)
ob_cylinder_003 = bpy.data.objects.new('Cylinder.003', me_cylinder_003)
ob_cube = bpy.data.objects.new('Cube', me_cube)
ob_lamp = bpy.data.objects.new('Lamp', light_spot)
ob_camera = bpy.data.objects.new('Camera', cam_camera)

# ---- transforms, parenting, visibility, modifiers, constraints
ob_lamp_002.location = (1.819, 6.914, 1.135)
ob_lamp_002.rotation_euler = (0.6503, 0.05522, 1.866)
ob_lamp_002.lock_rotations_4d = False
ob_lamp_002.empty_display_type = 'ARROWS'
ob_lamp_002.color = (0.0, 0.0, 0.0, 0.0)
ob_lamp_002.lineart.crease_threshold = 0.0
ob_lamp_001.location = (0.7254, -11.84, 1.135)
ob_lamp_001.rotation_euler = (0.6503, 0.05522, 1.866)
ob_lamp_001.lock_rotations_4d = False
ob_lamp_001.empty_display_type = 'ARROWS'
ob_lamp_001.color = (0.0, 0.0, 0.0, 0.0)
ob_lamp_001.lineart.crease_threshold = 0.0
ob_cube_008.location = (-2.617, -2.131, -0.1549)
ob_cube_008.rotation_euler = (1.571, -0.0, -0.0)
ob_cube_008.scale = (0.9338, 0.9338, -0.9338)
ob_cube_008.lock_rotations_4d = False
ob_cube_008.empty_display_type = 'ARROWS'
ob_cube_008.color = (0.0, 0.0, 0.0, 1.0)
ob_cube_008.lineart.crease_threshold = 0.0
ob_cube_007.location = (2.937, -2.131, -0.1549)
ob_cube_007.rotation_euler = (1.571, -0.0, -0.0)
ob_cube_007.scale = (0.9338, 0.9338, -0.9338)
ob_cube_007.lock_rotations_4d = False
ob_cube_007.empty_display_type = 'ARROWS'
ob_cube_007.color = (0.0, 0.0, 0.0, 1.0)
ob_cube_007.lineart.crease_threshold = 0.0
ob_cube_006.location = (2.937, 0.4221, -0.1549)
ob_cube_006.rotation_euler = (1.571, -0.0, -0.0)
ob_cube_006.scale = (0.9338, 0.9338, 0.9338)
ob_cube_006.lock_rotations_4d = False
ob_cube_006.empty_display_type = 'ARROWS'
ob_cube_006.color = (0.0, 0.0, 0.0, 1.0)
ob_cube_006.lineart.crease_threshold = 0.0
ob_cube_005.location = (-2.617, 0.4221, -0.1549)
ob_cube_005.rotation_euler = (1.571, -0.0, -0.0)
ob_cube_005.scale = (0.9338, 0.9338, 0.9338)
ob_cube_005.lock_rotations_4d = False
ob_cube_005.empty_display_type = 'ARROWS'
ob_cube_005.color = (0.0, 0.0, 0.0, 1.0)
ob_cube_005.lineart.crease_threshold = 0.0
ob_cylinder_002.location = (-2.62, 0.5558, -0.1597)
ob_cylinder_002.rotation_euler = (1.571, 1.367e-16, 1.367e-16)
ob_cylinder_002.scale = (1.0, -1.0, 1.0)
ob_cylinder_002.lock_rotations_4d = False
ob_cylinder_002.empty_display_type = 'ARROWS'
ob_cylinder_002.color = (0.0, 0.0, 0.0, 1.0)
ob_cylinder_002.lineart.crease_threshold = 0.0
ob_cylinder_001.location = (2.953, 0.5558, -0.1597)
ob_cylinder_001.rotation_euler = (1.571, 1.367e-16, 1.367e-16)
ob_cylinder_001.scale = (1.0, -1.0, 1.0)
ob_cylinder_001.lock_rotations_4d = False
ob_cylinder_001.empty_display_type = 'ARROWS'
ob_cylinder_001.color = (0.0, 0.0, 0.0, 1.0)
ob_cylinder_001.lineart.crease_threshold = 0.0
ob_cylinder.location = (2.953, -2.313, -0.1597)
ob_cylinder.rotation_euler = (1.571, 1.367e-16, 1.367e-16)
ob_cylinder.scale = (1.0, -1.0, -1.0)
ob_cylinder.lock_rotations_4d = False
ob_cylinder.empty_display_type = 'ARROWS'
ob_cylinder.color = (0.0, 0.0, 0.0, 1.0)
ob_cylinder.lineart.crease_threshold = 0.0
ob_cylinder_004.location = (0.1906, -0.8818, -0.3672)
ob_cylinder_004.lock_rotations_4d = False
ob_cylinder_004.empty_display_type = 'ARROWS'
ob_cylinder_004.color = (0.0, 0.0, 0.0, 1.0)
ob_cylinder_004.lineart.crease_threshold = 0.0
ob_cube_004.location = (-4.06, -2.058, 0.05386)
ob_cube_004.rotation_euler = (1.571, -0.0, -0.0)
ob_cube_004.lock_rotations_4d = False
ob_cube_004.empty_display_type = 'ARROWS'
ob_cube_004.color = (0.0, 0.0, 0.0, 1.0)
ob_cube_004.lineart.crease_threshold = 0.0
ob_grid_001.location = (0.01754, 0.09345, 0.5863)
ob_grid_001.lock_rotations_4d = False
ob_grid_001.empty_display_type = 'ARROWS'
ob_grid_001.color = (0.0, 0.0, 0.0, 1.0)
ob_grid_001.lineart.crease_threshold = 0.0
ob_grid.location = (0.01754, -2.067, 0.5863)
ob_grid.lock_rotations_4d = False
ob_grid.empty_display_type = 'ARROWS'
ob_grid.color = (0.0, 0.0, 0.0, 1.0)
ob_grid.lineart.crease_threshold = 0.0
ob_cube_001.location = (-2.607, -0.8833, 0.7854)
ob_cube_001.scale = (1.183, 1.183, 0.904)
ob_cube_001.lock_rotations_4d = False
ob_cube_001.empty_display_type = 'ARROWS'
ob_cube_001.color = (0.0, 0.0, 0.0, 1.0)
ob_cube_001.lineart.crease_threshold = 0.0
ob_cube_003.location = (3.004, -0.8833, 0.8086)
ob_cube_003.scale = (1.183, 1.183, 0.904)
ob_cube_003.lock_rotations_4d = False
ob_cube_003.empty_display_type = 'ARROWS'
ob_cube_003.color = (0.0, 0.0, 0.0, 1.0)
ob_cube_003.lineart.crease_threshold = 0.0
ob_cube_002.location = (-0.419, -2.114, 0.1066)
ob_cube_002.scale = (1.0, -1.0, 1.0)
ob_cube_002.lock_rotations_4d = False
ob_cube_002.empty_display_type = 'ARROWS'
ob_cube_002.color = (0.0, 0.0, 0.0, 1.0)
ob_cube_002.lineart.crease_threshold = 0.0
ob_cylinder_003.location = (-2.62, -2.313, -0.1597)
ob_cylinder_003.rotation_euler = (1.571, 1.367e-16, 1.367e-16)
ob_cylinder_003.scale = (1.0, -1.0, -1.0)
ob_cylinder_003.lock_rotations_4d = False
ob_cylinder_003.empty_display_type = 'ARROWS'
ob_cylinder_003.color = (0.0, 0.0, 0.0, 1.0)
ob_cylinder_003.lineart.crease_threshold = 0.0
ob_cube.location = (2.101e-16, -0.8442, 0.03353)
ob_cube.rotation_euler = (1.571, 1.367e-16, 1.367e-16)
ob_cube.lock_rotations_4d = False
ob_cube.empty_display_type = 'ARROWS'
ob_cube.color = (0.0, 0.0, 0.0, 1.0)
ob_cube.lineart.crease_threshold = 0.0
_m = ob_cube.modifiers.new('Subsurf', 'SUBSURF')
_m.uv_smooth = 'NONE'
_m.subdivision_type = 'SIMPLE'
_m.levels = 2
_m.render_levels = 3
_m.show_only_control_edges = False
ob_lamp.location = (-10.79, -5.677, 5.026)
ob_lamp.rotation_euler = (0.6503, 0.05522, 1.866)
ob_lamp.lock_rotations_4d = False
ob_lamp.empty_display_type = 'ARROWS'
ob_lamp.color = (0.0, 0.0, 0.0, 0.0)
ob_lamp.lineart.crease_threshold = 0.0
ob_camera.location = (-5.531, -7.048, 4.502)
ob_camera.rotation_euler = (1.109, 0.01082, -0.7559)
ob_camera.lock_rotations_4d = False
ob_camera.empty_display_type = 'ARROWS'
ob_camera.color = (0.0, 0.0, 0.0, 0.0)
ob_camera.display_type = 'WIRE'
ob_camera.lineart.crease_threshold = 0.0

# ---- collection membership
col_collection_1.objects.link(ob_lamp_002)
col_collection_1.objects.link(ob_lamp_001)
col_collection_1.objects.link(ob_cube_008)
col_collection_1.objects.link(ob_cube_007)
col_collection_1.objects.link(ob_cube_006)
col_collection_1.objects.link(ob_cube_005)
col_collection_1.objects.link(ob_cylinder_002)
col_collection_1.objects.link(ob_cylinder_001)
col_collection_1.objects.link(ob_cylinder)
col_collection_1.objects.link(ob_cylinder_004)
col_collection_1.objects.link(ob_cube_004)
col_collection_1.objects.link(ob_grid_001)
col_collection_1.objects.link(ob_grid)
col_collection_1.objects.link(ob_cube_001)
col_collection_1.objects.link(ob_cube_003)
col_collection_1.objects.link(ob_cube_002)
col_collection_1.objects.link(ob_cylinder_003)
col_collection_1.objects.link(ob_cube)
col_collection_1.objects.link(ob_lamp)
col_collection_1.objects.link(ob_camera)

# ---- scene / render settings (as saved in the file)
scene.camera = ob_camera
scene.frame_start = 1; scene.frame_end = 250; scene.frame_set(1)
scene.render.engine = 'BLENDER_EEVEE_NEXT'
scene.render.image_settings.color_mode = 'RGB'
scene.render.image_settings.compression = 90
scene.render.resolution_x = 800
scene.render.resolution_y = 600
scene.render.pixel_aspect_x = 100.0
scene.render.pixel_aspect_y = 100.0
scene.render.fps = 25
scene.render.dither_intensity = 0.0
scene.render.use_compositing = False
scene.render.use_sequencer = False
scene.render.bake_bias = 0.0
scene.render.use_stamp_time = False
scene.render.use_stamp_date = False
scene.render.use_stamp_frame = False
scene.render.use_stamp_camera = False
scene.render.use_stamp_scene = False
scene.render.use_stamp_filename = False
scene.render.use_stamp_render_time = False
scene.render.stamp_font_size = 0
scene.cycles.use_denoising = False
scene.cycles.samples = 10
scene.cycles.sampling_pattern = 'TABULATED_SOBOL'
scene.cycles.light_sampling_threshold = 0.0
scene.cycles.use_adaptive_sampling = False
scene.cycles.use_light_tree = False
scene.cycles.blur_glossy = 0.0
scene.cycles.volume_bounces = 1
scene.cycles.pixel_filter_type = 'GAUSSIAN'
scene.cycles.sample_clamp_indirect = 0.0
scene.view_settings.view_transform = 'Raw'
bpy.context.view_layer.update()
